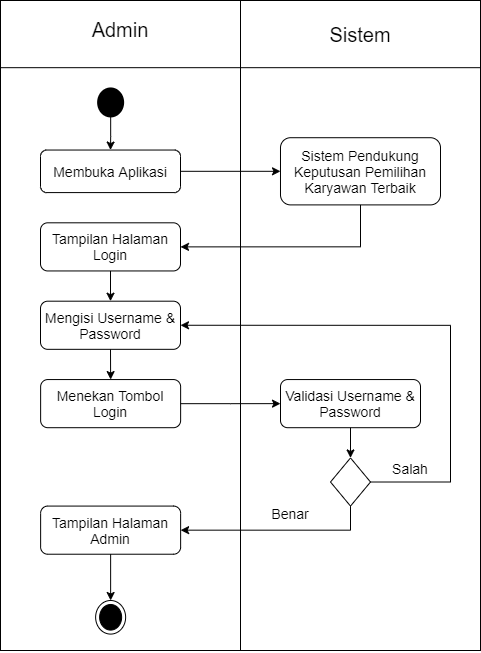

The diagram above was exported from draw.io. Its source (the exported page's mxGraphModel, read from the mxfile embedded in the PNG):
<mxGraphModel dx="1303" dy="633" grid="1" gridSize="10" guides="1" tooltips="1" connect="1" arrows="1" fold="1" page="1" pageScale="1" pageWidth="850" pageHeight="1100" math="0" shadow="0">
  <root>
    <mxCell id="0" />
    <mxCell id="1" parent="0" />
    <mxCell id="fptaDF8qWp73yOyuCmIc-4" value="" style="group" vertex="1" connectable="0" parent="1">
      <mxGeometry x="200" y="43" width="480" height="650" as="geometry" />
    </mxCell>
    <mxCell id="fptaDF8qWp73yOyuCmIc-1" value="" style="rounded=0;whiteSpace=wrap;html=1;" vertex="1" parent="fptaDF8qWp73yOyuCmIc-4">
      <mxGeometry width="480" height="650" as="geometry" />
    </mxCell>
    <mxCell id="fptaDF8qWp73yOyuCmIc-2" value="" style="rounded=0;whiteSpace=wrap;html=1;" vertex="1" parent="fptaDF8qWp73yOyuCmIc-4">
      <mxGeometry width="480" height="67.17857142857142" as="geometry" />
    </mxCell>
    <mxCell id="fptaDF8qWp73yOyuCmIc-3" value="" style="endArrow=none;html=1;entryX=0.5;entryY=0;entryDx=0;entryDy=0;exitX=0.5;exitY=1;exitDx=0;exitDy=0;" edge="1" parent="fptaDF8qWp73yOyuCmIc-4" source="fptaDF8qWp73yOyuCmIc-1" target="fptaDF8qWp73yOyuCmIc-2">
      <mxGeometry width="50" height="50" relative="1" as="geometry">
        <mxPoint x="110" y="220.5696428571428" as="sourcePoint" />
        <mxPoint x="160" y="164.58749999999998" as="targetPoint" />
      </mxGeometry>
    </mxCell>
    <mxCell id="fptaDF8qWp73yOyuCmIc-7" value="&lt;font style=&quot;font-size: 20px&quot;&gt;Sistem&lt;/font&gt;" style="text;html=1;strokeColor=none;fillColor=none;align=center;verticalAlign=middle;whiteSpace=wrap;rounded=0;" vertex="1" parent="fptaDF8qWp73yOyuCmIc-4">
      <mxGeometry x="240" width="240" height="67.17857142857142" as="geometry" />
    </mxCell>
    <mxCell id="fptaDF8qWp73yOyuCmIc-12" style="edgeStyle=orthogonalEdgeStyle;rounded=0;orthogonalLoop=1;jettySize=auto;html=1;fontSize=14;" edge="1" parent="fptaDF8qWp73yOyuCmIc-4" source="fptaDF8qWp73yOyuCmIc-9" target="fptaDF8qWp73yOyuCmIc-11">
      <mxGeometry relative="1" as="geometry" />
    </mxCell>
    <mxCell id="fptaDF8qWp73yOyuCmIc-9" value="" style="strokeWidth=2;html=1;shape=mxgraph.flowchart.start_2;whiteSpace=wrap;fillColor=#000000;" vertex="1" parent="fptaDF8qWp73yOyuCmIc-4">
      <mxGeometry x="97.63" y="87.95666726489588" width="25" height="27.991071428571427" as="geometry" />
    </mxCell>
    <mxCell id="fptaDF8qWp73yOyuCmIc-15" style="edgeStyle=orthogonalEdgeStyle;rounded=0;orthogonalLoop=1;jettySize=auto;html=1;exitX=1;exitY=0.5;exitDx=0;exitDy=0;entryX=0;entryY=0.5;entryDx=0;entryDy=0;fontSize=14;" edge="1" parent="fptaDF8qWp73yOyuCmIc-4" source="fptaDF8qWp73yOyuCmIc-11" target="fptaDF8qWp73yOyuCmIc-14">
      <mxGeometry relative="1" as="geometry" />
    </mxCell>
    <mxCell id="fptaDF8qWp73yOyuCmIc-11" value="Membuka Aplikasi" style="rounded=1;whiteSpace=wrap;html=1;fillColor=none;fontSize=14;" vertex="1" parent="fptaDF8qWp73yOyuCmIc-4">
      <mxGeometry x="40" y="149.53702440775302" width="140" height="42.546428571428564" as="geometry" />
    </mxCell>
    <mxCell id="fptaDF8qWp73yOyuCmIc-17" style="edgeStyle=orthogonalEdgeStyle;rounded=0;orthogonalLoop=1;jettySize=auto;html=1;entryX=1;entryY=0.5;entryDx=0;entryDy=0;fontSize=14;exitX=0.5;exitY=1;exitDx=0;exitDy=0;" edge="1" parent="fptaDF8qWp73yOyuCmIc-4" source="fptaDF8qWp73yOyuCmIc-14" target="fptaDF8qWp73yOyuCmIc-16">
      <mxGeometry relative="1" as="geometry" />
    </mxCell>
    <mxCell id="fptaDF8qWp73yOyuCmIc-14" value="Sistem Pendukung Keputusan Pemilihan Karyawan Terbaik" style="rounded=1;whiteSpace=wrap;html=1;strokeColor=#000000;fillColor=none;fontSize=14;" vertex="1" parent="fptaDF8qWp73yOyuCmIc-4">
      <mxGeometry x="280" y="137.22095297918162" width="160" height="67.17857142857142" as="geometry" />
    </mxCell>
    <mxCell id="fptaDF8qWp73yOyuCmIc-21" style="edgeStyle=orthogonalEdgeStyle;rounded=0;orthogonalLoop=1;jettySize=auto;html=1;exitX=0.5;exitY=1;exitDx=0;exitDy=0;entryX=0.5;entryY=0;entryDx=0;entryDy=0;fontSize=14;" edge="1" parent="fptaDF8qWp73yOyuCmIc-4" source="fptaDF8qWp73yOyuCmIc-16" target="fptaDF8qWp73yOyuCmIc-18">
      <mxGeometry relative="1" as="geometry" />
    </mxCell>
    <mxCell id="fptaDF8qWp73yOyuCmIc-16" value="Tampilan Halaman Login" style="rounded=1;whiteSpace=wrap;html=1;strokeColor=#000000;fillColor=none;fontSize=14;" vertex="1" parent="fptaDF8qWp73yOyuCmIc-4">
      <mxGeometry x="40" y="222.31381012203875" width="140" height="48.144642857142856" as="geometry" />
    </mxCell>
    <mxCell id="fptaDF8qWp73yOyuCmIc-20" style="edgeStyle=orthogonalEdgeStyle;rounded=0;orthogonalLoop=1;jettySize=auto;html=1;exitX=0.5;exitY=1;exitDx=0;exitDy=0;entryX=0.5;entryY=0;entryDx=0;entryDy=0;fontSize=14;" edge="1" parent="fptaDF8qWp73yOyuCmIc-4" source="fptaDF8qWp73yOyuCmIc-18" target="fptaDF8qWp73yOyuCmIc-19">
      <mxGeometry relative="1" as="geometry" />
    </mxCell>
    <mxCell id="fptaDF8qWp73yOyuCmIc-18" value="Mengisi Username &amp;amp; Password" style="rounded=1;whiteSpace=wrap;html=1;strokeColor=#000000;fillColor=none;fontSize=14;" vertex="1" parent="fptaDF8qWp73yOyuCmIc-4">
      <mxGeometry x="40" y="300.6888101220387" width="140" height="48.144642857142856" as="geometry" />
    </mxCell>
    <mxCell id="fptaDF8qWp73yOyuCmIc-39" style="edgeStyle=orthogonalEdgeStyle;rounded=0;orthogonalLoop=1;jettySize=auto;html=1;entryX=0;entryY=0.5;entryDx=0;entryDy=0;fontSize=14;" edge="1" parent="fptaDF8qWp73yOyuCmIc-4" source="fptaDF8qWp73yOyuCmIc-19" target="fptaDF8qWp73yOyuCmIc-38">
      <mxGeometry relative="1" as="geometry" />
    </mxCell>
    <mxCell id="fptaDF8qWp73yOyuCmIc-19" value="Menekan Tombol Login" style="rounded=1;whiteSpace=wrap;html=1;strokeColor=#000000;fillColor=none;fontSize=14;" vertex="1" parent="fptaDF8qWp73yOyuCmIc-4">
      <mxGeometry x="40.129999999999995" y="379.06381012203866" width="140" height="48.144642857142856" as="geometry" />
    </mxCell>
    <mxCell id="fptaDF8qWp73yOyuCmIc-41" style="edgeStyle=orthogonalEdgeStyle;rounded=0;orthogonalLoop=1;jettySize=auto;html=1;exitX=0.5;exitY=1;exitDx=0;exitDy=0;entryX=0.5;entryY=0;entryDx=0;entryDy=0;fontSize=14;" edge="1" parent="fptaDF8qWp73yOyuCmIc-4" source="fptaDF8qWp73yOyuCmIc-38" target="fptaDF8qWp73yOyuCmIc-40">
      <mxGeometry relative="1" as="geometry" />
    </mxCell>
    <mxCell id="fptaDF8qWp73yOyuCmIc-38" value="Validasi Username &amp;amp; Password" style="rounded=1;whiteSpace=wrap;html=1;strokeColor=#000000;fillColor=none;fontSize=14;" vertex="1" parent="fptaDF8qWp73yOyuCmIc-4">
      <mxGeometry x="280" y="379.06381012203866" width="140" height="48.144642857142856" as="geometry" />
    </mxCell>
    <mxCell id="fptaDF8qWp73yOyuCmIc-43" style="edgeStyle=orthogonalEdgeStyle;rounded=0;orthogonalLoop=1;jettySize=auto;html=1;exitX=1;exitY=0.5;exitDx=0;exitDy=0;entryX=1;entryY=0.5;entryDx=0;entryDy=0;fontSize=14;" edge="1" parent="fptaDF8qWp73yOyuCmIc-4" source="fptaDF8qWp73yOyuCmIc-40" target="fptaDF8qWp73yOyuCmIc-18">
      <mxGeometry relative="1" as="geometry">
        <Array as="points">
          <mxPoint x="450" y="482.0709529791815" />
          <mxPoint x="450" y="325.3209529791815" />
        </Array>
      </mxGeometry>
    </mxCell>
    <mxCell id="fptaDF8qWp73yOyuCmIc-46" style="edgeStyle=orthogonalEdgeStyle;rounded=0;orthogonalLoop=1;jettySize=auto;html=1;exitX=0.5;exitY=1;exitDx=0;exitDy=0;entryX=1;entryY=0.5;entryDx=0;entryDy=0;fontSize=14;" edge="1" parent="fptaDF8qWp73yOyuCmIc-4" source="fptaDF8qWp73yOyuCmIc-40" target="fptaDF8qWp73yOyuCmIc-44">
      <mxGeometry relative="1" as="geometry" />
    </mxCell>
    <mxCell id="fptaDF8qWp73yOyuCmIc-40" value="" style="rhombus;whiteSpace=wrap;html=1;strokeColor=#000000;fillColor=none;fontSize=14;" vertex="1" parent="fptaDF8qWp73yOyuCmIc-4">
      <mxGeometry x="330" y="457.43881012203866" width="40" height="48.144642857142856" as="geometry" />
    </mxCell>
    <mxCell id="fptaDF8qWp73yOyuCmIc-50" style="edgeStyle=orthogonalEdgeStyle;rounded=0;orthogonalLoop=1;jettySize=auto;html=1;exitX=0.5;exitY=1;exitDx=0;exitDy=0;entryX=0.5;entryY=0;entryDx=0;entryDy=0;fontSize=14;" edge="1" parent="fptaDF8qWp73yOyuCmIc-4" source="fptaDF8qWp73yOyuCmIc-44" target="fptaDF8qWp73yOyuCmIc-8">
      <mxGeometry relative="1" as="geometry" />
    </mxCell>
    <mxCell id="fptaDF8qWp73yOyuCmIc-44" value="Tampilan Halaman Admin" style="rounded=1;whiteSpace=wrap;html=1;strokeColor=#000000;fillColor=none;fontSize=14;" vertex="1" parent="fptaDF8qWp73yOyuCmIc-4">
      <mxGeometry x="40.13" y="505.5834529791815" width="140" height="48.144642857142856" as="geometry" />
    </mxCell>
    <mxCell id="fptaDF8qWp73yOyuCmIc-47" value="Benar" style="text;html=1;strokeColor=none;fillColor=none;align=center;verticalAlign=middle;whiteSpace=wrap;rounded=0;fontSize=14;" vertex="1" parent="fptaDF8qWp73yOyuCmIc-4">
      <mxGeometry x="270" y="502.224524407753" width="40" height="22.392857142857135" as="geometry" />
    </mxCell>
    <mxCell id="fptaDF8qWp73yOyuCmIc-48" value="Salah" style="text;html=1;strokeColor=none;fillColor=none;align=center;verticalAlign=middle;whiteSpace=wrap;rounded=0;fontSize=14;" vertex="1" parent="fptaDF8qWp73yOyuCmIc-4">
      <mxGeometry x="390" y="456.31916726489584" width="40" height="22.392857142857135" as="geometry" />
    </mxCell>
    <mxCell id="fptaDF8qWp73yOyuCmIc-8" value="" style="ellipse;html=1;shape=endState;fillColor=#000000;" vertex="1" parent="fptaDF8qWp73yOyuCmIc-4">
      <mxGeometry x="95.13" y="599.9963621679826" width="30" height="33.58928571428571" as="geometry" />
    </mxCell>
    <mxCell id="fptaDF8qWp73yOyuCmIc-6" value="&lt;font style=&quot;font-size: 20px&quot;&gt;Admin&lt;/font&gt;" style="text;html=1;strokeColor=none;fillColor=none;align=center;verticalAlign=middle;whiteSpace=wrap;rounded=0;" vertex="1" parent="1">
      <mxGeometry x="200" y="43" width="240" height="57" as="geometry" />
    </mxCell>
  </root>
</mxGraphModel>